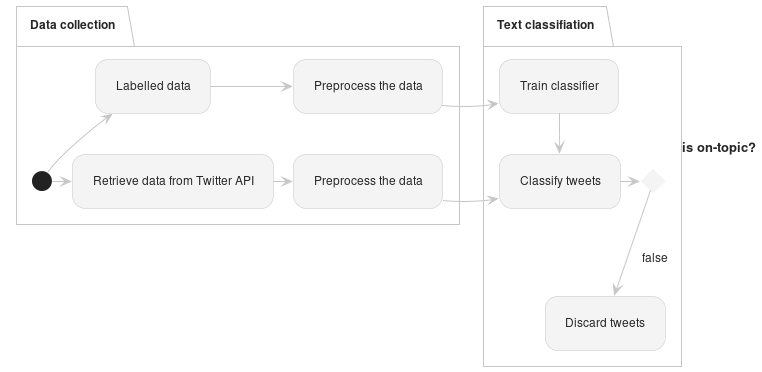

The diagram above was rendered by PlantUML. Its source (embedded in the PNG):
@startuml
!theme carbon-gray

partition "Data collection" {
  (*) -right-> "Retrieve data from Twitter API"
  -right-> "Preprocess the data" as pd2
  (*) -up-> "Labelled data"
  -right-> "Preprocess the data" as pd1
}

partition "Text classifiation" {
  pd1 -right-> "Train classifier"
  pd2 -right-> "Classify tweets"
  "Train classifier" -down-> "Classify tweets" 
  "Classify tweets" -right-> if ===is on-topic? then 
  -down->[false] "Discard tweets" as dt1
}

@enduml